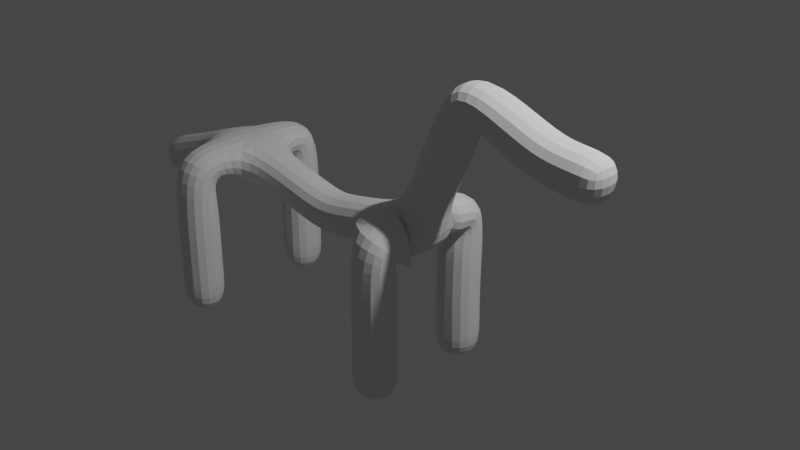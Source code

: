 # Source: dog_base.blend  (saved by Blender 2.91.10; exported with 4.5.12 LTS)
import bpy
from mathutils import Matrix  # noqa: F401  (used for matrix-valued properties, if any)

bpy.ops.wm.read_factory_settings(use_empty=True)
scene = bpy.context.scene
scene.name = 'Scene'

# ---- collections
col_collection = bpy.data.collections.new('Collection'); scene.collection.children.link(col_collection)

# ---- world
world_world = bpy.data.worlds.new('World'); scene.world = world_world
world_world.use_nodes = True; world_world.node_tree.nodes.clear()
_N = world_world.node_tree.nodes; _L = world_world.node_tree.links
n0 = _N.new('ShaderNodeOutputWorld'); n0.name = 'World Output'; n0.location = (300, 300)
n1 = _N.new('ShaderNodeBackground'); n1.name = 'Background'; n1.location = (10, 300)
n1.inputs[0].default_value = (0.05088, 0.05088, 0.05088, 1.0)
_L.new(n1.outputs[0], n0.inputs[0])
n0.is_active_output = True
world_world.color = (0.05088, 0.05088, 0.05088)
world_world.use_sun_shadow = False
world_world.sun_shadow_jitter_overblur = 0.0

# ---- cameras
cam_camera = bpy.data.cameras.new('Camera')
cam_camera.clip_end = 100.0
cam_camera.ortho_scale = 7.314

# ---- lights
light_light = bpy.data.lights.new('Light', 'POINT')
light_light.transmission_factor = 0.0
light_light.energy = 1000.0
light_light.shadow_soft_size = 0.1
light_light.shadow_maximum_resolution = 0.006
light_light.use_absolute_resolution = True

# ---- meshes
me_cube_001 = bpy.data.meshes.new('Cube.001')
me_cube_001.from_pydata([(0.3387, 0.0, 0.0), (0.5017, 0.0, 0.5605), (0.2844, 0.6135, 0.03768), (0.2844, 0.6135, -1.749), (-2.6, 0.0, 0.0), (-2.572, 0.744, 0.0), (-2.572, 0.744, -1.855), (-1.025, 0.0, -0.3022), (0.9546, 0.0, 1.592), (1.853, 0.0, 1.233), (-4.167, 0.0, -0.5598), (-2.809, 0.0, -0.07829), (2.544, 0.0, 1.192), (0.2799, 0.5987, -0.9684), (-2.572, 0.744, -0.9094)], [(0, 1), (2, 0), (13, 2), (7, 4), (4, 5), (14, 6), (0, 7), (1, 8), (8, 9), (11, 10), (4, 11), (9, 12), (3, 13), (5, 14)], [])
_uv = me_cube_001.uv_layers.new(name='UVMap')
_uv.uv.foreach_set('vector', [])
me_cube_001.use_remesh_fix_poles = True
me_cube_001.use_remesh_preserve_attributes = False
me_cube_001.use_mirror_vertex_groups = False
me_cube_001.update()

# ---- objects
ob_light = bpy.data.objects.new('Light', light_light)
ob_camera = bpy.data.objects.new('Camera', cam_camera)
ob_cube = bpy.data.objects.new('Cube', me_cube_001)

# ---- transforms, parenting, visibility, modifiers, constraints
ob_light.location = (4.076, 1.005, 5.904)
ob_light.rotation_euler = (0.6503, 0.05522, 1.866)
ob_light.lock_rotations_4d = False
ob_light.empty_display_type = 'ARROWS'
ob_light.color = (0.0, 0.0, 0.0, 0.0)
ob_light.lineart.crease_threshold = 0.0
ob_camera.location = (7.359, -6.926, 4.958)
ob_camera.rotation_euler = (1.109, 0.0, 0.8149)
ob_camera.lock_rotations_4d = False
ob_camera.empty_display_type = 'ARROWS'
ob_camera.color = (0.0, 0.0, 0.0, 0.0)
ob_camera.display_type = 'WIRE'
ob_camera.lineart.crease_threshold = 0.0
ob_cube.location = (0.0, 0.0, 0.0)
ob_cube.lineart.crease_threshold = 0.0
_m = ob_cube.modifiers.new('Mirror', 'MIRROR')
_m.use_axis = (False, True, False)
_m.use_clip = True
_m = ob_cube.modifiers.new('Skin', 'SKIN')
_m = ob_cube.modifiers.new('Subdivision', 'SUBSURF')
_m.uv_smooth = 'PRESERVE_CORNERS'

# ---- collection membership
col_collection.objects.link(ob_light)
col_collection.objects.link(ob_camera)
col_collection.objects.link(ob_cube)

# ---- scene / render settings (as saved in the file)
scene.camera = ob_camera
scene.frame_start = 1; scene.frame_end = 250; scene.frame_set(1)
scene.render.engine = 'BLENDER_EEVEE_NEXT'
scene.cycles.use_denoising = False
scene.cycles.samples = 128
scene.cycles.sampling_pattern = 'TABULATED_SOBOL'
scene.cycles.use_adaptive_sampling = False
scene.cycles.use_light_tree = False
scene.view_settings.view_transform = 'Filmic'
bpy.context.view_layer.update()
